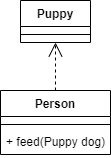

The diagram above was exported from draw.io. Its source (the exported page's mxGraphModel, read from the mxfile embedded in the PNG):
<mxGraphModel dx="1408" dy="808" grid="1" gridSize="10" guides="1" tooltips="1" connect="1" arrows="1" fold="1" page="1" pageScale="1" pageWidth="827" pageHeight="1169" math="0" shadow="0">
  <root>
    <mxCell id="akHU0W6ogNo6m33ZybIJ-0" />
    <mxCell id="akHU0W6ogNo6m33ZybIJ-1" parent="akHU0W6ogNo6m33ZybIJ-0" />
    <mxCell id="akHU0W6ogNo6m33ZybIJ-2" value="Puppy" style="swimlane;fontStyle=1;align=center;verticalAlign=top;childLayout=stackLayout;horizontal=1;startSize=26;horizontalStack=0;resizeParent=1;resizeParentMax=0;resizeLast=0;collapsible=1;marginBottom=0;" vertex="1" parent="akHU0W6ogNo6m33ZybIJ-1">
      <mxGeometry x="330" y="350" width="70" height="42" as="geometry">
        <mxRectangle x="330" y="360" width="100" height="26" as="alternateBounds" />
      </mxGeometry>
    </mxCell>
    <mxCell id="akHU0W6ogNo6m33ZybIJ-3" value=" " style="text;strokeColor=none;fillColor=none;align=left;verticalAlign=top;spacingLeft=4;spacingRight=4;overflow=hidden;rotatable=0;points=[[0,0.5],[1,0.5]];portConstraint=eastwest;" vertex="1" parent="akHU0W6ogNo6m33ZybIJ-2">
      <mxGeometry y="26" width="70" height="4" as="geometry" />
    </mxCell>
    <mxCell id="akHU0W6ogNo6m33ZybIJ-4" value="" style="line;strokeWidth=1;fillColor=none;align=left;verticalAlign=middle;spacingTop=-1;spacingLeft=3;spacingRight=3;rotatable=0;labelPosition=right;points=[];portConstraint=eastwest;" vertex="1" parent="akHU0W6ogNo6m33ZybIJ-2">
      <mxGeometry y="30" width="70" height="8" as="geometry" />
    </mxCell>
    <mxCell id="akHU0W6ogNo6m33ZybIJ-5" value=" " style="text;strokeColor=none;fillColor=none;align=left;verticalAlign=top;spacingLeft=4;spacingRight=4;overflow=hidden;rotatable=0;points=[[0,0.5],[1,0.5]];portConstraint=eastwest;" vertex="1" parent="akHU0W6ogNo6m33ZybIJ-2">
      <mxGeometry y="38" width="70" height="4" as="geometry" />
    </mxCell>
    <mxCell id="akHU0W6ogNo6m33ZybIJ-11" value="Person" style="swimlane;fontStyle=1;align=center;verticalAlign=top;childLayout=stackLayout;horizontal=1;startSize=26;horizontalStack=0;resizeParent=1;resizeParentMax=0;resizeLast=0;collapsible=1;marginBottom=0;" vertex="1" parent="akHU0W6ogNo6m33ZybIJ-1">
      <mxGeometry x="310" y="440" width="110" height="64" as="geometry" />
    </mxCell>
    <mxCell id="akHU0W6ogNo6m33ZybIJ-12" value=" " style="text;strokeColor=none;fillColor=none;align=left;verticalAlign=top;spacingLeft=4;spacingRight=4;overflow=hidden;rotatable=0;points=[[0,0.5],[1,0.5]];portConstraint=eastwest;" vertex="1" parent="akHU0W6ogNo6m33ZybIJ-11">
      <mxGeometry y="26" width="110" height="4" as="geometry" />
    </mxCell>
    <mxCell id="akHU0W6ogNo6m33ZybIJ-13" value="" style="line;strokeWidth=1;fillColor=none;align=left;verticalAlign=middle;spacingTop=-1;spacingLeft=3;spacingRight=3;rotatable=0;labelPosition=right;points=[];portConstraint=eastwest;" vertex="1" parent="akHU0W6ogNo6m33ZybIJ-11">
      <mxGeometry y="30" width="110" height="8" as="geometry" />
    </mxCell>
    <mxCell id="akHU0W6ogNo6m33ZybIJ-14" value="+ feed(Puppy dog)" style="text;strokeColor=none;fillColor=none;align=left;verticalAlign=top;spacingLeft=4;spacingRight=4;overflow=hidden;rotatable=0;points=[[0,0.5],[1,0.5]];portConstraint=eastwest;" vertex="1" parent="akHU0W6ogNo6m33ZybIJ-11">
      <mxGeometry y="38" width="110" height="26" as="geometry" />
    </mxCell>
    <mxCell id="akHU0W6ogNo6m33ZybIJ-20" value="" style="endArrow=open;dashed=1;html=1;endFill=0;endSize=12;exitX=0.5;exitY=0;exitDx=0;exitDy=0;" edge="1" parent="akHU0W6ogNo6m33ZybIJ-1" source="akHU0W6ogNo6m33ZybIJ-11" target="akHU0W6ogNo6m33ZybIJ-2">
      <mxGeometry width="50" height="50" relative="1" as="geometry">
        <mxPoint x="560" y="640" as="sourcePoint" />
        <mxPoint x="480" y="410" as="targetPoint" />
      </mxGeometry>
    </mxCell>
  </root>
</mxGraphModel>